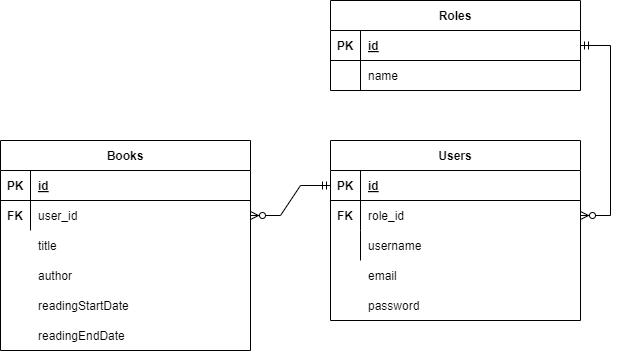

The diagram above was exported from draw.io. Its source (the exported page's mxGraphModel, read from the mxfile embedded in the PNG):
<mxGraphModel dx="1036" dy="1714" grid="1" gridSize="10" guides="1" tooltips="1" connect="1" arrows="1" fold="1" page="1" pageScale="1" pageWidth="850" pageHeight="1100" math="0" shadow="0" extFonts="Permanent Marker^https://fonts.googleapis.com/css?family=Permanent+Marker">
  <root>
    <mxCell id="0" />
    <mxCell id="1" parent="0" />
    <mxCell id="C-vyLk0tnHw3VtMMgP7b-2" value="Users" style="shape=table;startSize=30;container=1;collapsible=1;childLayout=tableLayout;fixedRows=1;rowLines=0;fontStyle=1;align=center;resizeLast=1;" parent="1" vertex="1">
      <mxGeometry x="450" y="120" width="250" height="180" as="geometry" />
    </mxCell>
    <mxCell id="C-vyLk0tnHw3VtMMgP7b-3" value="" style="shape=partialRectangle;collapsible=0;dropTarget=0;pointerEvents=0;fillColor=none;points=[[0,0.5],[1,0.5]];portConstraint=eastwest;top=0;left=0;right=0;bottom=1;" parent="C-vyLk0tnHw3VtMMgP7b-2" vertex="1">
      <mxGeometry y="30" width="250" height="30" as="geometry" />
    </mxCell>
    <mxCell id="C-vyLk0tnHw3VtMMgP7b-4" value="PK" style="shape=partialRectangle;overflow=hidden;connectable=0;fillColor=none;top=0;left=0;bottom=0;right=0;fontStyle=1;" parent="C-vyLk0tnHw3VtMMgP7b-3" vertex="1">
      <mxGeometry width="30" height="30" as="geometry">
        <mxRectangle width="30" height="30" as="alternateBounds" />
      </mxGeometry>
    </mxCell>
    <mxCell id="C-vyLk0tnHw3VtMMgP7b-5" value="id" style="shape=partialRectangle;overflow=hidden;connectable=0;fillColor=none;top=0;left=0;bottom=0;right=0;align=left;spacingLeft=6;fontStyle=5;" parent="C-vyLk0tnHw3VtMMgP7b-3" vertex="1">
      <mxGeometry x="30" width="220" height="30" as="geometry">
        <mxRectangle width="220" height="30" as="alternateBounds" />
      </mxGeometry>
    </mxCell>
    <mxCell id="C-vyLk0tnHw3VtMMgP7b-6" value="" style="shape=partialRectangle;collapsible=0;dropTarget=0;pointerEvents=0;fillColor=none;points=[[0,0.5],[1,0.5]];portConstraint=eastwest;top=0;left=0;right=0;bottom=0;" parent="C-vyLk0tnHw3VtMMgP7b-2" vertex="1">
      <mxGeometry y="60" width="250" height="30" as="geometry" />
    </mxCell>
    <mxCell id="C-vyLk0tnHw3VtMMgP7b-7" value="FK" style="shape=partialRectangle;overflow=hidden;connectable=0;fillColor=none;top=0;left=0;bottom=0;right=0;fontStyle=1" parent="C-vyLk0tnHw3VtMMgP7b-6" vertex="1">
      <mxGeometry width="30" height="30" as="geometry">
        <mxRectangle width="30" height="30" as="alternateBounds" />
      </mxGeometry>
    </mxCell>
    <mxCell id="C-vyLk0tnHw3VtMMgP7b-8" value="role_id" style="shape=partialRectangle;overflow=hidden;connectable=0;fillColor=none;top=0;left=0;bottom=0;right=0;align=left;spacingLeft=6;" parent="C-vyLk0tnHw3VtMMgP7b-6" vertex="1">
      <mxGeometry x="30" width="220" height="30" as="geometry">
        <mxRectangle width="220" height="30" as="alternateBounds" />
      </mxGeometry>
    </mxCell>
    <mxCell id="C-vyLk0tnHw3VtMMgP7b-9" value="" style="shape=partialRectangle;collapsible=0;dropTarget=0;pointerEvents=0;fillColor=none;points=[[0,0.5],[1,0.5]];portConstraint=eastwest;top=0;left=0;right=0;bottom=0;" parent="C-vyLk0tnHw3VtMMgP7b-2" vertex="1">
      <mxGeometry y="90" width="250" height="30" as="geometry" />
    </mxCell>
    <mxCell id="C-vyLk0tnHw3VtMMgP7b-10" value="" style="shape=partialRectangle;overflow=hidden;connectable=0;fillColor=none;top=0;left=0;bottom=0;right=0;" parent="C-vyLk0tnHw3VtMMgP7b-9" vertex="1">
      <mxGeometry width="30" height="30" as="geometry">
        <mxRectangle width="30" height="30" as="alternateBounds" />
      </mxGeometry>
    </mxCell>
    <mxCell id="C-vyLk0tnHw3VtMMgP7b-11" value="username" style="shape=partialRectangle;overflow=hidden;connectable=0;fillColor=none;top=0;left=0;bottom=0;right=0;align=left;spacingLeft=6;" parent="C-vyLk0tnHw3VtMMgP7b-9" vertex="1">
      <mxGeometry x="30" width="220" height="30" as="geometry">
        <mxRectangle width="220" height="30" as="alternateBounds" />
      </mxGeometry>
    </mxCell>
    <mxCell id="C-vyLk0tnHw3VtMMgP7b-13" value="Roles" style="shape=table;startSize=30;container=1;collapsible=1;childLayout=tableLayout;fixedRows=1;rowLines=0;fontStyle=1;align=center;resizeLast=1;" parent="1" vertex="1">
      <mxGeometry x="450" y="-20" width="250" height="90" as="geometry" />
    </mxCell>
    <mxCell id="C-vyLk0tnHw3VtMMgP7b-14" value="" style="shape=partialRectangle;collapsible=0;dropTarget=0;pointerEvents=0;fillColor=none;points=[[0,0.5],[1,0.5]];portConstraint=eastwest;top=0;left=0;right=0;bottom=1;" parent="C-vyLk0tnHw3VtMMgP7b-13" vertex="1">
      <mxGeometry y="30" width="250" height="30" as="geometry" />
    </mxCell>
    <mxCell id="C-vyLk0tnHw3VtMMgP7b-15" value="PK" style="shape=partialRectangle;overflow=hidden;connectable=0;fillColor=none;top=0;left=0;bottom=0;right=0;fontStyle=1;" parent="C-vyLk0tnHw3VtMMgP7b-14" vertex="1">
      <mxGeometry width="30" height="30" as="geometry">
        <mxRectangle width="30" height="30" as="alternateBounds" />
      </mxGeometry>
    </mxCell>
    <mxCell id="C-vyLk0tnHw3VtMMgP7b-16" value="id" style="shape=partialRectangle;overflow=hidden;connectable=0;fillColor=none;top=0;left=0;bottom=0;right=0;align=left;spacingLeft=6;fontStyle=5;" parent="C-vyLk0tnHw3VtMMgP7b-14" vertex="1">
      <mxGeometry x="30" width="220" height="30" as="geometry">
        <mxRectangle width="220" height="30" as="alternateBounds" />
      </mxGeometry>
    </mxCell>
    <mxCell id="C-vyLk0tnHw3VtMMgP7b-17" value="" style="shape=partialRectangle;collapsible=0;dropTarget=0;pointerEvents=0;fillColor=none;points=[[0,0.5],[1,0.5]];portConstraint=eastwest;top=0;left=0;right=0;bottom=0;" parent="C-vyLk0tnHw3VtMMgP7b-13" vertex="1">
      <mxGeometry y="60" width="250" height="30" as="geometry" />
    </mxCell>
    <mxCell id="C-vyLk0tnHw3VtMMgP7b-18" value="" style="shape=partialRectangle;overflow=hidden;connectable=0;fillColor=none;top=0;left=0;bottom=0;right=0;" parent="C-vyLk0tnHw3VtMMgP7b-17" vertex="1">
      <mxGeometry width="30" height="30" as="geometry">
        <mxRectangle width="30" height="30" as="alternateBounds" />
      </mxGeometry>
    </mxCell>
    <mxCell id="C-vyLk0tnHw3VtMMgP7b-19" value="name" style="shape=partialRectangle;overflow=hidden;connectable=0;fillColor=none;top=0;left=0;bottom=0;right=0;align=left;spacingLeft=6;" parent="C-vyLk0tnHw3VtMMgP7b-17" vertex="1">
      <mxGeometry x="30" width="220" height="30" as="geometry">
        <mxRectangle width="220" height="30" as="alternateBounds" />
      </mxGeometry>
    </mxCell>
    <mxCell id="C-vyLk0tnHw3VtMMgP7b-23" value="Books" style="shape=table;startSize=30;container=1;collapsible=1;childLayout=tableLayout;fixedRows=1;rowLines=0;fontStyle=1;align=center;resizeLast=1;" parent="1" vertex="1">
      <mxGeometry x="120" y="120" width="250" height="210" as="geometry" />
    </mxCell>
    <mxCell id="C-vyLk0tnHw3VtMMgP7b-24" value="" style="shape=partialRectangle;collapsible=0;dropTarget=0;pointerEvents=0;fillColor=none;points=[[0,0.5],[1,0.5]];portConstraint=eastwest;top=0;left=0;right=0;bottom=1;" parent="C-vyLk0tnHw3VtMMgP7b-23" vertex="1">
      <mxGeometry y="30" width="250" height="30" as="geometry" />
    </mxCell>
    <mxCell id="C-vyLk0tnHw3VtMMgP7b-25" value="PK" style="shape=partialRectangle;overflow=hidden;connectable=0;fillColor=none;top=0;left=0;bottom=0;right=0;fontStyle=1;" parent="C-vyLk0tnHw3VtMMgP7b-24" vertex="1">
      <mxGeometry width="30" height="30" as="geometry">
        <mxRectangle width="30" height="30" as="alternateBounds" />
      </mxGeometry>
    </mxCell>
    <mxCell id="C-vyLk0tnHw3VtMMgP7b-26" value="id" style="shape=partialRectangle;overflow=hidden;connectable=0;fillColor=none;top=0;left=0;bottom=0;right=0;align=left;spacingLeft=6;fontStyle=5;" parent="C-vyLk0tnHw3VtMMgP7b-24" vertex="1">
      <mxGeometry x="30" width="220" height="30" as="geometry">
        <mxRectangle width="220" height="30" as="alternateBounds" />
      </mxGeometry>
    </mxCell>
    <mxCell id="C-vyLk0tnHw3VtMMgP7b-27" value="" style="shape=partialRectangle;collapsible=0;dropTarget=0;pointerEvents=0;fillColor=none;points=[[0,0.5],[1,0.5]];portConstraint=eastwest;top=0;left=0;right=0;bottom=0;" parent="C-vyLk0tnHw3VtMMgP7b-23" vertex="1">
      <mxGeometry y="60" width="250" height="30" as="geometry" />
    </mxCell>
    <mxCell id="C-vyLk0tnHw3VtMMgP7b-28" value="" style="shape=partialRectangle;overflow=hidden;connectable=0;fillColor=none;top=0;left=0;bottom=0;right=0;" parent="C-vyLk0tnHw3VtMMgP7b-27" vertex="1">
      <mxGeometry width="30" height="30" as="geometry">
        <mxRectangle width="30" height="30" as="alternateBounds" />
      </mxGeometry>
    </mxCell>
    <mxCell id="C-vyLk0tnHw3VtMMgP7b-29" value="user_id" style="shape=partialRectangle;overflow=hidden;connectable=0;fillColor=none;top=0;left=0;bottom=0;right=0;align=left;spacingLeft=6;" parent="C-vyLk0tnHw3VtMMgP7b-27" vertex="1">
      <mxGeometry x="30" width="220" height="30" as="geometry">
        <mxRectangle width="220" height="30" as="alternateBounds" />
      </mxGeometry>
    </mxCell>
    <mxCell id="fznWFKKVoiXMvI92Jjc7-3" value="" style="edgeStyle=entityRelationEdgeStyle;fontSize=12;html=1;endArrow=ERzeroToMany;startArrow=ERmandOne;rounded=0;entryX=1;entryY=0.5;entryDx=0;entryDy=0;exitX=1;exitY=0.5;exitDx=0;exitDy=0;" parent="1" source="C-vyLk0tnHw3VtMMgP7b-14" target="C-vyLk0tnHw3VtMMgP7b-6" edge="1">
      <mxGeometry width="100" height="100" relative="1" as="geometry">
        <mxPoint x="370" y="300" as="sourcePoint" />
        <mxPoint x="470" y="200" as="targetPoint" />
      </mxGeometry>
    </mxCell>
    <mxCell id="fznWFKKVoiXMvI92Jjc7-4" value="FK" style="shape=partialRectangle;overflow=hidden;connectable=0;fillColor=none;top=0;left=0;bottom=0;right=0;fontStyle=1" parent="1" vertex="1">
      <mxGeometry x="120" y="180" width="30" height="30" as="geometry">
        <mxRectangle width="30" height="30" as="alternateBounds" />
      </mxGeometry>
    </mxCell>
    <mxCell id="fznWFKKVoiXMvI92Jjc7-5" value="" style="edgeStyle=entityRelationEdgeStyle;fontSize=12;html=1;endArrow=ERzeroToMany;startArrow=ERmandOne;rounded=0;entryX=1;entryY=0.5;entryDx=0;entryDy=0;exitX=0;exitY=0.5;exitDx=0;exitDy=0;" parent="1" source="C-vyLk0tnHw3VtMMgP7b-3" target="C-vyLk0tnHw3VtMMgP7b-27" edge="1">
      <mxGeometry width="100" height="100" relative="1" as="geometry">
        <mxPoint x="340" y="310" as="sourcePoint" />
        <mxPoint x="710" y="205" as="targetPoint" />
        <Array as="points">
          <mxPoint x="270" y="300" />
        </Array>
      </mxGeometry>
    </mxCell>
    <mxCell id="fznWFKKVoiXMvI92Jjc7-22" value="email" style="shape=partialRectangle;overflow=hidden;connectable=0;fillColor=none;top=0;left=0;bottom=0;right=0;align=left;spacingLeft=6;" parent="1" vertex="1">
      <mxGeometry x="480" y="240" width="220" height="30" as="geometry">
        <mxRectangle width="220" height="30" as="alternateBounds" />
      </mxGeometry>
    </mxCell>
    <mxCell id="fznWFKKVoiXMvI92Jjc7-23" value="password" style="shape=partialRectangle;overflow=hidden;connectable=0;fillColor=none;top=0;left=0;bottom=0;right=0;align=left;spacingLeft=6;" parent="1" vertex="1">
      <mxGeometry x="480" y="270" width="220" height="30" as="geometry">
        <mxRectangle width="220" height="30" as="alternateBounds" />
      </mxGeometry>
    </mxCell>
    <mxCell id="fznWFKKVoiXMvI92Jjc7-25" value="title" style="shape=partialRectangle;overflow=hidden;connectable=0;fillColor=none;top=0;left=0;bottom=0;right=0;align=left;spacingLeft=6;" parent="1" vertex="1">
      <mxGeometry x="150" y="210" width="220" height="30" as="geometry">
        <mxRectangle width="220" height="30" as="alternateBounds" />
      </mxGeometry>
    </mxCell>
    <mxCell id="fznWFKKVoiXMvI92Jjc7-26" value="author" style="shape=partialRectangle;overflow=hidden;connectable=0;fillColor=none;top=0;left=0;bottom=0;right=0;align=left;spacingLeft=6;" parent="1" vertex="1">
      <mxGeometry x="150" y="240" width="220" height="30" as="geometry">
        <mxRectangle width="220" height="30" as="alternateBounds" />
      </mxGeometry>
    </mxCell>
    <mxCell id="fznWFKKVoiXMvI92Jjc7-28" value="readingStartDate" style="shape=partialRectangle;overflow=hidden;connectable=0;fillColor=none;top=0;left=0;bottom=0;right=0;align=left;spacingLeft=6;" parent="1" vertex="1">
      <mxGeometry x="150" y="270" width="220" height="30" as="geometry">
        <mxRectangle width="220" height="30" as="alternateBounds" />
      </mxGeometry>
    </mxCell>
    <mxCell id="fznWFKKVoiXMvI92Jjc7-29" value="readingEndDate" style="shape=partialRectangle;overflow=hidden;connectable=0;fillColor=none;top=0;left=0;bottom=0;right=0;align=left;spacingLeft=6;" parent="1" vertex="1">
      <mxGeometry x="150" y="300" width="220" height="30" as="geometry">
        <mxRectangle width="220" height="30" as="alternateBounds" />
      </mxGeometry>
    </mxCell>
  </root>
</mxGraphModel>